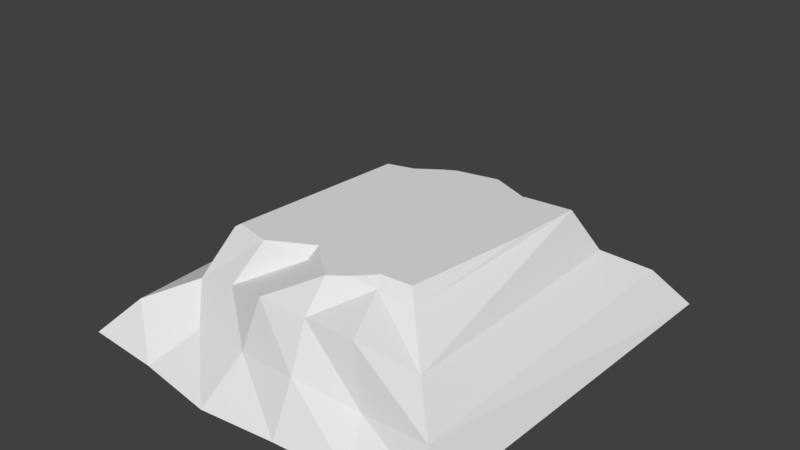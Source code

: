 # Source: JPT_MOUNTAIN.blend  (saved by Blender 2.79.0; exported with 4.5.12 LTS)
import bpy
from mathutils import Matrix  # noqa: F401  (used for matrix-valued properties, if any)

bpy.ops.wm.read_factory_settings(use_empty=True)
scene = bpy.context.scene
scene.name = 'Scene'

# ---- collections
col_collection_1 = bpy.data.collections.new('Collection 1'); scene.collection.children.link(col_collection_1)
col_collection_1.hide_render = True
col_collection_1.hide_viewport = True
col_collection_15 = bpy.data.collections.new('Collection 15'); scene.collection.children.link(col_collection_15)

# ---- world
world_world = bpy.data.worlds.new('World'); scene.world = world_world
world_world.color = (0.05088, 0.05088, 0.05088)
world_world.use_sun_shadow = False
world_world.sun_shadow_jitter_overblur = 0.0
world_world.cycles.sampling_method = 'MANUAL'

# ---- meshes
me_cube_001 = bpy.data.meshes.new('Cube.001')
me_cube_001.from_pydata([(-1.969, -1.969, -1.0), (-0.04558, -0.04558, 1.0), (-1.969, 1.969, -1.0), (-0.04558, 0.04558, 1.0), (1.969, -1.969, -1.0), (0.04558, -0.04558, 1.0), (1.969, 1.969, -1.0), (0.04558, 0.04558, 1.0), (-1.649, -1.649, -0.6667), (-1.328, -1.328, -0.3333), (-1.007, -1.007, 2.98e-08), (-0.6868, -0.6868, 0.3333), (-0.3662, -0.3662, 0.6667), (-0.3662, 0.3662, 0.6667), (-0.6868, 0.6868, 0.3333), (-1.007, 1.007, -2.98e-08), (-1.328, 1.328, -0.3333), (-1.649, 1.649, -0.6667), (0.3662, 0.3662, 0.6667), (0.6868, 0.6868, 0.3333), (1.007, 1.007, -2.98e-08), (1.328, 1.328, -0.3333), (1.649, 1.649, -0.6667), (0.3662, -0.3662, 0.6667), (0.6868, -0.6868, 0.3333), (1.007, -1.007, -2.98e-08), (1.328, -1.328, -0.3333), (1.649, -1.649, -0.6667), (1.182, 1.969, -1.0), (0.3939, 1.969, -1.0), (-0.3939, 1.969, -1.0), (-1.182, 1.969, -1.0), (-0.02735, 0.04558, 1.0), (-0.009115, 0.04558, 1.0), (0.009115, 0.04558, 1.0), (0.02735, 0.04558, 1.0), (-1.182, -1.969, -1.0), (-0.3939, -1.969, -1.0), (0.3939, -1.969, -1.0), (1.182, -1.969, -1.0), (0.02735, -0.04558, 1.0), (0.009115, -0.04558, 1.0), (-0.009115, -0.04558, 1.0), (-0.02735, -0.04558, 1.0), (0.9892, -1.649, -0.6667), (0.3297, -1.649, -0.6667), (-0.3297, -1.649, -0.6667), (-0.9892, -1.649, -0.6667), (0.7968, -1.328, -0.3333), (0.2656, -1.328, -0.3333), (-0.2656, -1.328, -0.3333), (-0.7968, -1.328, -0.3333), (0.6045, -1.007, -1.788e-08), (0.2015, -1.007, -5.96e-09), (-0.2015, -1.007, 5.96e-09), (-0.6045, -1.007, 1.788e-08), (0.4121, -0.6868, 0.3333), (0.1374, -0.6868, 0.3333), (-0.1374, -0.6868, 0.3333), (-0.4121, -0.6868, 0.3333), (0.2197, -0.3662, 0.6667), (0.07324, -0.3662, 0.6667), (-0.07324, -0.3662, 0.6667), (-0.2197, -0.3662, 0.6667), (-0.9892, 1.649, -0.6667), (-0.3297, 1.649, -0.6667), (0.3297, 1.649, -0.6667), (0.9892, 1.649, -0.6667), (-0.7968, 1.328, -0.3333), (-0.2656, 1.328, -0.3333), (0.2656, 1.328, -0.3333), (0.7968, 1.328, -0.3333), (-0.6045, 1.007, -2.98e-08), (-0.2015, 1.007, -2.98e-08), (0.2015, 1.007, -2.98e-08), (0.6045, 1.007, -2.98e-08), (-0.4121, 0.6868, 0.3333), (-0.1374, 0.6868, 0.3333), (0.1374, 0.6868, 0.3333), (0.4121, 0.6868, 0.3333), (-0.2197, 0.3662, 0.6667), (-0.07324, 0.3662, 0.6667), (0.07324, 0.3662, 0.6667), (0.2197, 0.3662, 0.6667)], [], [(12, 1, 3, 13), (83, 35, 7, 18), (18, 7, 5, 23), (63, 43, 1, 12), (28, 6, 4, 39), (32, 3, 1, 43), (36, 47, 8, 0), (47, 51, 9, 8), (51, 55, 10, 9), (55, 59, 11, 10), (59, 63, 12, 11), (6, 22, 27, 4), (22, 21, 26, 27), (21, 20, 25, 26), (20, 19, 24, 25), (19, 18, 23, 24), (28, 67, 22, 6), (67, 71, 21, 22), (71, 75, 20, 21), (75, 79, 19, 20), (79, 83, 18, 19), (0, 8, 17, 2), (8, 9, 16, 17), (9, 10, 15, 16), (10, 11, 14, 15), (11, 12, 13, 14), (14, 13, 80, 76), (76, 80, 81, 77), (77, 81, 82, 78), (78, 82, 83, 79), (15, 14, 76, 72), (72, 76, 77, 73), (73, 77, 78, 74), (74, 78, 79, 75), (16, 15, 72, 68), (68, 72, 73, 69), (69, 73, 74, 70), (70, 74, 75, 71), (17, 16, 68, 64), (64, 68, 69, 65), (65, 69, 70, 66), (66, 70, 71, 67), (2, 17, 64, 31), (31, 64, 65, 30), (30, 65, 66, 29), (29, 66, 67, 28), (24, 23, 60, 56), (56, 60, 61, 57), (57, 61, 62, 58), (58, 62, 63, 59), (25, 24, 56, 52), (52, 56, 57, 53), (53, 57, 58, 54), (54, 58, 59, 55), (26, 25, 52, 48), (48, 52, 53, 49), (49, 53, 54, 50), (50, 54, 55, 51), (27, 26, 48, 44), (44, 48, 49, 45), (45, 49, 50, 46), (46, 50, 51, 47), (4, 27, 44, 39), (39, 44, 45, 38), (38, 45, 46, 37), (37, 46, 47, 36), (7, 35, 40, 5), (35, 34, 41, 40), (34, 33, 42, 41), (33, 32, 43, 42), (2, 31, 36, 0), (31, 30, 37, 36), (30, 29, 38, 37), (29, 28, 39, 38), (23, 5, 40, 60), (60, 40, 41, 61), (61, 41, 42, 62), (62, 42, 43, 63), (13, 3, 32, 80), (80, 32, 33, 81), (81, 33, 34, 82), (82, 34, 35, 83)])
me_cube_001.use_remesh_preserve_volume = False
me_cube_001.use_remesh_preserve_attributes = False
me_cube_001.use_mirror_vertex_groups = False
me_cube_001.update()
me_cube_002 = bpy.data.meshes.new('Cube.002')
me_cube_002.from_pydata([(-1.944, -1.944, -0.9915), (-1.953, 1.953, -0.9944), (1.861, -1.861, -0.9635), (1.965, 1.965, -0.9984), (-1.652, -1.652, -0.6601), (-1.255, -1.255, -0.4746), (-1.022, -1.022, 0.02818), (-0.9511, 0.9511, -0.1085), (-1.275, 1.275, -0.4351), (-1.677, 1.677, -0.6123), (1.311, 1.311, -0.3661), (1.68, 1.68, -0.6064), (0.9667, -0.9667, -0.07845), (1.312, -1.312, -0.3645), (1.679, -1.679, -0.6087), (1.182, 2.029, -1.025), (0.3939, 2.088, -1.05), (-0.3939, 2.116, -1.062), (-1.182, 1.934, -0.9848), (-1.182, -1.988, -1.008), (-0.3939, -2.082, -1.048), (0.3939, -2.025, -1.024), (1.182, -1.99, -1.009), (0.9892, -1.636, -0.6793), (0.3297, -1.725, -0.5935), (-0.3297, -1.642, -0.673), (-0.9892, -1.545, -0.7661), (0.7968, -1.5, -0.1676), (0.2656, -1.486, -0.181), (-0.2656, -1.471, -0.1959), (-0.7968, -1.3, -0.3607), (0.6045, -0.9923, -0.01459), (-0.2015, -0.9614, -0.04434), (-0.9892, 1.697, -0.6204), (-0.3297, 1.601, -0.7124), (0.3297, 1.59, -0.7229), (0.9892, 1.533, -0.7777), (-0.7968, 1.166, -0.4897), (-0.2656, 1.343, -0.3191), (0.2656, 1.403, -0.2611), (0.7968, 1.289, -0.3713), (-0.6045, 0.9699, -0.03611), (0.6045, 1.059, 0.04973), (1.105, 1.105, 0.05424), (1.036, 0.3737, 0.05424), (-0.985, -0.985, 0.05424), (0.8599, -0.8599, 0.05424), (0.5508, -0.8777, 0.05424), (0.3681, -1.064, 0.05424), (0.2125, -1.178, 0.05424), (0.06857, -1.064, 0.05424), (-0.18, -0.8401, 0.05424), (-0.5941, -1.064, 0.05424), (-0.6057, -1.068, 0.05424), (-0.6426, -1.063, 0.05424), (0.2164, 1.219, 0.05424), (0.5864, 1.064, 0.05424), (-0.2078, 1.13, 0.05424), (0.6331, 1.06, 0.05424), (-0.3272, 1.064, 0.05424), (0.6002, 1.049, 0.05424), (-0.5579, 0.9023, 0.05424), (-0.8279, 0.8279, 0.05424)], [], [(15, 3, 2, 22), (19, 26, 4, 0), (26, 30, 5, 4), (30, 53, 54, 6, 5), (3, 11, 14, 2), (11, 10, 13, 14), (10, 43, 44, 12, 13), (15, 36, 11, 3), (36, 40, 10, 11), (40, 42, 58, 43, 10), (42, 60, 58), (0, 4, 9, 1), (4, 5, 8, 9), (5, 6, 7, 8), (6, 45, 62, 7), (7, 62, 61, 41), (41, 61, 59), (8, 7, 41, 37), (37, 41, 59, 57, 38), (38, 57, 55, 39), (39, 55, 56, 42, 40), (9, 8, 37, 33), (33, 37, 38, 34), (34, 38, 39, 35), (35, 39, 40, 36), (1, 9, 33, 18), (18, 33, 34, 17), (17, 34, 35, 16), (16, 35, 36, 15), (12, 46, 47, 31), (31, 47, 48), (32, 51, 52), (13, 12, 31, 27), (27, 31, 48, 49, 28), (28, 49, 50, 32, 29), (29, 32, 52, 53, 30), (14, 13, 27, 23), (23, 27, 28, 24), (24, 28, 29, 25), (25, 29, 30, 26), (2, 14, 23, 22), (22, 23, 24, 21), (21, 24, 25, 20), (20, 25, 26, 19), (1, 18, 19, 0), (18, 17, 20, 19), (17, 16, 21, 20), (16, 15, 22, 21), (44, 46, 12), (54, 45, 6), (56, 60, 42), (50, 51, 32), (51, 44, 61), (46, 44, 47), (44, 43, 58), (60, 44, 58), (60, 56, 55), (55, 57, 60), (57, 59, 60), (61, 62, 51), (62, 45, 51), (59, 61, 44), (60, 59, 44), (47, 44, 51), (45, 54, 51), (54, 53, 52), (51, 50, 47), (50, 49, 48), (47, 50, 48), (54, 52, 51)])
me_cube_002.use_remesh_preserve_volume = False
me_cube_002.use_remesh_preserve_attributes = False
me_cube_002.use_mirror_vertex_groups = False
me_cube_002.update()

# ---- objects
ob_cube = bpy.data.objects.new('Cube', me_cube_001)
ob_cube_001 = bpy.data.objects.new('Cube.001', me_cube_002)

# ---- transforms, parenting, visibility, modifiers, constraints
ob_cube.location = (0.0, 0.0, 0.0)
ob_cube.lineart.crease_threshold = 0.0
_m = ob_cube.modifiers.new('Displace', 'DISPLACE')
ob_cube_001.location = (0.0, 0.0, 0.0)
ob_cube_001.lineart.crease_threshold = 0.0

# ---- collection membership
col_collection_1.objects.link(ob_cube)
col_collection_15.objects.link(ob_cube_001)

# ---- scene / render settings (as saved in the file)
scene.frame_start = 1; scene.frame_end = 250; scene.frame_set(1)
scene.render.engine = 'BLENDER_EEVEE_NEXT'
scene.render.resolution_percentage = 50
scene.render.dither_intensity = 0.0
scene.cycles.use_denoising = False
scene.cycles.samples = 128
scene.cycles.sampling_pattern = 'TABULATED_SOBOL'
scene.cycles.use_adaptive_sampling = False
scene.cycles.use_light_tree = False
scene.cycles.blur_glossy = 0.0
scene.cycles.sample_clamp_indirect = 0.0
scene.view_settings.view_transform = 'Standard'
bpy.context.view_layer.update()

# ---- added for rendering (the .blend has no active camera and no usable light): camera, sun
cam_auto = bpy.data.cameras.new('AutoCamera')
cam_auto.lens = 50.0
cam_auto.sensor_width = 36.0
cam_auto.clip_end = 1000.0
ob_auto_camera = bpy.data.objects.new('AutoCamera', cam_auto)
scene.collection.objects.link(ob_auto_camera)
ob_auto_camera.location = (5.65739, -6.77213, 4.49476)
ob_auto_camera.rotation_euler = (1.09748, -7.21219e-08, 0.694738)
scene.camera = ob_auto_camera
light_auto_sun = bpy.data.lights.new('AutoSun', 'SUN')
light_auto_sun.energy = 3.0
light_auto_sun.angle = 0.0523599
ob_auto_sun = bpy.data.objects.new('AutoSun', light_auto_sun)
scene.collection.objects.link(ob_auto_sun)
ob_auto_sun.rotation_euler = (0.872665, 0.174533, 0.523599)
bpy.context.view_layer.update()
